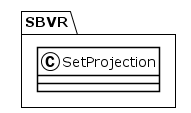

The diagram above was rendered by PlantUML. Its source (embedded in the PNG):
@startuml
!theme plain
package SBVR {
class SetProjection {
}
}
@enduml